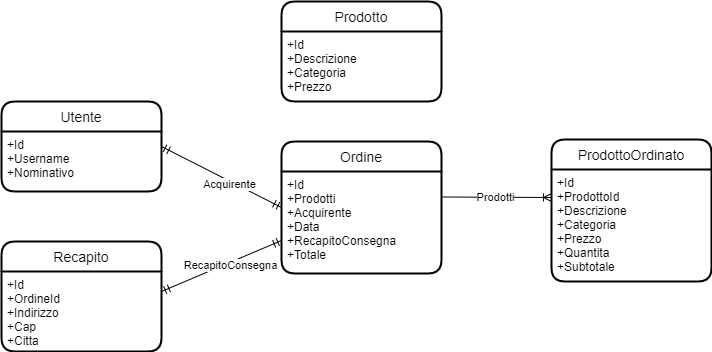

The diagram above was exported from draw.io. Its source (the exported page's mxGraphModel, read from the mxfile embedded in the PNG):
<mxGraphModel dx="781" dy="468" grid="1" gridSize="10" guides="1" tooltips="1" connect="1" arrows="1" fold="1" page="1" pageScale="1" pageWidth="827" pageHeight="1169" math="0" shadow="0">
  <root>
    <mxCell id="0" />
    <mxCell id="1" parent="0" />
    <mxCell id="gXEYb7ftgkRUli0mtvUm-17" value="Ordine" style="swimlane;childLayout=stackLayout;horizontal=1;startSize=30;horizontalStack=0;rounded=1;fontSize=14;fontStyle=0;strokeWidth=2;resizeParent=0;resizeLast=1;shadow=0;dashed=0;align=center;" parent="1" vertex="1">
      <mxGeometry x="320" y="250" width="160" height="132" as="geometry" />
    </mxCell>
    <mxCell id="gXEYb7ftgkRUli0mtvUm-18" value="+Id&#10;+Prodotti&#10;+Acquirente&#10;+Data&#10;+RecapitoConsegna&#10;+Totale" style="align=left;strokeColor=none;fillColor=none;spacingLeft=4;fontSize=12;verticalAlign=top;resizable=0;rotatable=0;part=1;" parent="gXEYb7ftgkRUli0mtvUm-17" vertex="1">
      <mxGeometry y="30" width="160" height="102" as="geometry" />
    </mxCell>
    <mxCell id="gXEYb7ftgkRUli0mtvUm-19" value="Prodotto" style="swimlane;childLayout=stackLayout;horizontal=1;startSize=30;horizontalStack=0;rounded=1;fontSize=14;fontStyle=0;strokeWidth=2;resizeParent=0;resizeLast=1;shadow=0;dashed=0;align=center;" parent="1" vertex="1">
      <mxGeometry x="320" y="110" width="160" height="100" as="geometry" />
    </mxCell>
    <mxCell id="gXEYb7ftgkRUli0mtvUm-20" value="+Id&#10;+Descrizione&#10;+Categoria&#10;+Prezzo" style="align=left;strokeColor=none;fillColor=none;spacingLeft=4;fontSize=12;verticalAlign=top;resizable=0;rotatable=0;part=1;" parent="gXEYb7ftgkRUli0mtvUm-19" vertex="1">
      <mxGeometry y="30" width="160" height="70" as="geometry" />
    </mxCell>
    <mxCell id="gXEYb7ftgkRUli0mtvUm-22" value="" style="fontSize=12;html=1;endArrow=ERoneToMany;rounded=0;exitX=1;exitY=0.25;exitDx=0;exitDy=0;entryX=0;entryY=0.25;entryDx=0;entryDy=0;" parent="1" source="gXEYb7ftgkRUli0mtvUm-18" target="LOhclzPO_Pos0v8LLaXM-2" edge="1">
      <mxGeometry width="100" height="100" relative="1" as="geometry">
        <mxPoint x="330" y="260" as="sourcePoint" />
        <mxPoint x="460" y="200" as="targetPoint" />
      </mxGeometry>
    </mxCell>
    <mxCell id="gXEYb7ftgkRUli0mtvUm-23" value="Prodotti" style="edgeLabel;html=1;align=center;verticalAlign=middle;resizable=0;points=[];" parent="gXEYb7ftgkRUli0mtvUm-22" vertex="1" connectable="0">
      <mxGeometry x="-0.0236" relative="1" as="geometry">
        <mxPoint as="offset" />
      </mxGeometry>
    </mxCell>
    <mxCell id="gXEYb7ftgkRUli0mtvUm-24" value="Utente" style="swimlane;childLayout=stackLayout;horizontal=1;startSize=30;horizontalStack=0;rounded=1;fontSize=14;fontStyle=0;strokeWidth=2;resizeParent=0;resizeLast=1;shadow=0;dashed=0;align=center;" parent="1" vertex="1">
      <mxGeometry x="40" y="210" width="160" height="90" as="geometry" />
    </mxCell>
    <mxCell id="gXEYb7ftgkRUli0mtvUm-25" value="+Id&#10;+Username&#10;+Nominativo" style="align=left;strokeColor=none;fillColor=none;spacingLeft=4;fontSize=12;verticalAlign=top;resizable=0;rotatable=0;part=1;" parent="gXEYb7ftgkRUli0mtvUm-24" vertex="1">
      <mxGeometry y="30" width="160" height="60" as="geometry" />
    </mxCell>
    <mxCell id="gXEYb7ftgkRUli0mtvUm-26" value="Recapito" style="swimlane;childLayout=stackLayout;horizontal=1;startSize=30;horizontalStack=0;rounded=1;fontSize=14;fontStyle=0;strokeWidth=2;resizeParent=0;resizeLast=1;shadow=0;dashed=0;align=center;" parent="1" vertex="1">
      <mxGeometry x="40" y="350" width="160" height="110" as="geometry" />
    </mxCell>
    <mxCell id="gXEYb7ftgkRUli0mtvUm-27" value="+Id&#10;+OrdineId&#10;+Indirizzo&#10;+Cap&#10;+Citta" style="align=left;strokeColor=none;fillColor=none;spacingLeft=4;fontSize=12;verticalAlign=top;resizable=0;rotatable=0;part=1;" parent="gXEYb7ftgkRUli0mtvUm-26" vertex="1">
      <mxGeometry y="30" width="160" height="80" as="geometry" />
    </mxCell>
    <mxCell id="gXEYb7ftgkRUli0mtvUm-30" value="" style="fontSize=12;html=1;endArrow=ERmandOne;startArrow=ERmandOne;rounded=0;entryX=1;entryY=0.25;entryDx=0;entryDy=0;exitX=0;exitY=0.75;exitDx=0;exitDy=0;" parent="1" source="gXEYb7ftgkRUli0mtvUm-17" target="gXEYb7ftgkRUli0mtvUm-27" edge="1">
      <mxGeometry width="100" height="100" relative="1" as="geometry">
        <mxPoint x="320" y="410" as="sourcePoint" />
        <mxPoint x="420" y="310" as="targetPoint" />
      </mxGeometry>
    </mxCell>
    <mxCell id="gXEYb7ftgkRUli0mtvUm-31" value="RecapitoConsegna" style="edgeLabel;html=1;align=center;verticalAlign=middle;resizable=0;points=[];" parent="gXEYb7ftgkRUli0mtvUm-30" vertex="1" connectable="0">
      <mxGeometry x="-0.1197" y="2" relative="1" as="geometry">
        <mxPoint as="offset" />
      </mxGeometry>
    </mxCell>
    <mxCell id="gXEYb7ftgkRUli0mtvUm-32" value="" style="fontSize=12;html=1;endArrow=ERmandOne;startArrow=ERmandOne;rounded=0;elbow=vertical;entryX=0;entryY=0.5;entryDx=0;entryDy=0;exitX=1;exitY=0.25;exitDx=0;exitDy=0;" parent="1" source="gXEYb7ftgkRUli0mtvUm-25" target="gXEYb7ftgkRUli0mtvUm-17" edge="1">
      <mxGeometry width="100" height="100" relative="1" as="geometry">
        <mxPoint x="160" y="230" as="sourcePoint" />
        <mxPoint x="280" y="300" as="targetPoint" />
      </mxGeometry>
    </mxCell>
    <mxCell id="gXEYb7ftgkRUli0mtvUm-33" value="Acquirente" style="edgeLabel;html=1;align=center;verticalAlign=middle;resizable=0;points=[];" parent="gXEYb7ftgkRUli0mtvUm-32" vertex="1" connectable="0">
      <mxGeometry x="0.147" y="-3" relative="1" as="geometry">
        <mxPoint as="offset" />
      </mxGeometry>
    </mxCell>
    <mxCell id="LOhclzPO_Pos0v8LLaXM-1" value="ProdottoOrdinato" style="swimlane;childLayout=stackLayout;horizontal=1;startSize=30;horizontalStack=0;rounded=1;fontSize=14;fontStyle=0;strokeWidth=2;resizeParent=0;resizeLast=1;shadow=0;dashed=0;align=center;" vertex="1" parent="1">
      <mxGeometry x="590" y="248" width="160" height="142" as="geometry" />
    </mxCell>
    <mxCell id="LOhclzPO_Pos0v8LLaXM-2" value="+Id&#10;+ProdottoId&#10;+Descrizione&#10;+Categoria&#10;+Prezzo&#10;+Quantita&#10;+Subtotale" style="align=left;strokeColor=none;fillColor=none;spacingLeft=4;fontSize=12;verticalAlign=top;resizable=0;rotatable=0;part=1;" vertex="1" parent="LOhclzPO_Pos0v8LLaXM-1">
      <mxGeometry y="30" width="160" height="112" as="geometry" />
    </mxCell>
  </root>
</mxGraphModel>